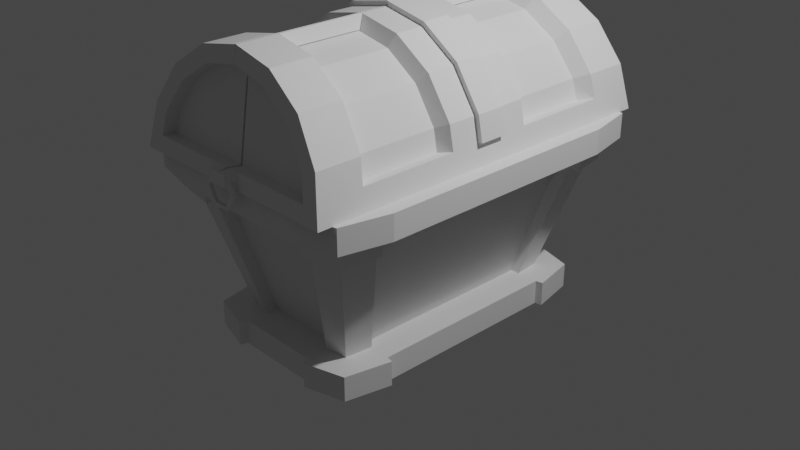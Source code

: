 # Source: untitled.blend  (saved by Blender 3.3.6; exported with 4.5.12 LTS)
import bpy
from mathutils import Matrix  # noqa: F401  (used for matrix-valued properties, if any)

bpy.ops.wm.read_factory_settings(use_empty=True)
scene = bpy.context.scene
scene.name = 'Scene'

# ---- collections
col_collection = bpy.data.collections.new('Collection'); scene.collection.children.link(col_collection)

# ---- materials (node trees are filled in below, after node groups)
mat_material = bpy.data.materials.new('Material')
mat_material.alpha_threshold = 0.0
mat_material.use_transparent_shadow = False
mat_material.roughness = 0.5
mat_material.line_color = (0.0, 0.0, 0.0, 1.0)

# ---- material node trees
mat_material.use_nodes = True; mat_material.node_tree.nodes.clear()
_N = mat_material.node_tree.nodes; _L = mat_material.node_tree.links
n0 = _N.new('ShaderNodeOutputMaterial'); n0.name = 'Material Output'; n0.location = (300, 300)
n1 = _N.new('ShaderNodeBsdfPrincipled'); n1.name = 'Principled BSDF'; n1.location = (10, 300)
n1.distribution = 'GGX'
n1.subsurface_method = 'RANDOM_WALK_SKIN'
n1.inputs[3].default_value = 1.45
n1.inputs[27].default_value = (0.0, 0.0, 0.0, 1.0)
n1.inputs[28].default_value = 1.0
_L.new(n1.outputs[0], n0.inputs[0])
n0.is_active_output = True

# ---- world
world_world = bpy.data.worlds.new('World'); scene.world = world_world
world_world.use_nodes = True; world_world.node_tree.nodes.clear()
_N = world_world.node_tree.nodes; _L = world_world.node_tree.links
n0 = _N.new('ShaderNodeOutputWorld'); n0.name = 'World Output'; n0.location = (300, 300)
n1 = _N.new('ShaderNodeBackground'); n1.name = 'Background'; n1.location = (10, 300)
n1.inputs[0].default_value = (0.05088, 0.05088, 0.05088, 1.0)
_L.new(n1.outputs[0], n0.inputs[0])
n0.is_active_output = True
world_world.color = (0.05088, 0.05088, 0.05088)
world_world.use_sun_shadow = False
world_world.sun_shadow_jitter_overblur = 0.0

# ---- cameras
cam_camera = bpy.data.cameras.new('Camera')
cam_camera.clip_end = 100.0
cam_camera.ortho_scale = 7.314

# ---- lights
light_light = bpy.data.lights.new('Light', 'POINT')
light_light.transmission_factor = 0.0
light_light.energy = 1000.0
light_light.shadow_soft_size = 0.1
light_light.shadow_maximum_resolution = 0.006
light_light.use_absolute_resolution = True

# ---- meshes
me_cube = bpy.data.meshes.new('Cube')
me_cube.from_pydata([(-1.0, -8.488e-05, 0.736), (-1.0, -8.5e-05, 1.0), (0.0, 1.607, 0.736), (0.0, 1.607, 1.0), (-0.6267, -6.582e-05, -0.736), (0.0, 1.248, -0.736), (0.0, 1.248, -1.0), (0.0, 1.043, -1.0), (-0.9628, 1.055, -1.0), (-0.8689, 1.498, -1.0), (-0.8689, 1.498, -0.736), (-0.9628, 1.055, -0.736), (0.0, 1.609, -0.736), (0.0, 1.609, -1.0), (-0.4794, 1.608, -1.0), (-0.4794, 1.608, -0.736), (-0.7279, -6.582e-05, -1.0), (0.0, 1.373, -1.0), (0.0, 1.373, -0.736), (-1.114, 1.721, 1.0), (-0.736, 1.769, 1.0), (-1.114, 1.721, 0.736), (-0.6983, 1.337, -0.736), (-0.7279, 1.043, -1.0), (-0.736, 1.769, 0.736), (0.0, 1.769, 0.736), (0.0, 1.769, 1.0), (-0.4613, 1.373, -0.736), (-1.161, -8.5e-05, 1.0), (-1.161, 1.343, 1.0), (-1.161, -8.488e-05, 0.736), (-1.161, 1.343, 0.736), (-0.6983, 1.337, -1.0), (-0.4613, 1.373, -1.0), (-0.7279, 1.043, -0.736), (-0.7279, -6.582e-05, -0.736), (-0.736, 1.607, 0.736), (-1.0, 1.343, 0.736), (-1.0, 1.607, 0.736), (-1.0, 1.607, 1.0), (-1.0, 1.343, 1.0), (-0.736, 1.607, 1.0), (-0.6267, 1.043, -0.736), (-0.4613, 1.248, -0.736), (-0.4613, 1.043, -1.0), (-0.6267, 1.248, -0.736), (-0.6267, 1.248, -1.0), (-0.4613, 1.248, -1.0), (-0.6267, 1.043, -1.0), (-0.6267, -6.582e-05, -1.0), (-0.6267, 1.248, -1.0), (-0.6267, 1.248, -0.736), (-0.6267, 1.043, -0.736), (-0.6267, 1.043, -1.0), (-1.0, 1.343, 1.0), (-1.0, 1.343, 0.736), (-1.0, 1.607, 1.0), (-1.0, 1.607, 0.736), (-0.736, 1.607, 0.736), (-0.736, 1.607, 1.0), (0.0, 1.248, -0.736), (-0.4613, 1.248, -0.736), (0.0, 1.248, -1.0), (-0.4613, 1.248, -1.0), (0.0, 1.343, 1.0), (0.0, 1.607, 1.0), (0.0, 1.607, 0.736), (-0.4613, -6.591e-05, -1.0), (-0.6267, -6.582e-05, -1.0), (-0.6267, -6.582e-05, -0.736), (-0.4613, 1.373, -0.736), (-0.6983, 1.337, -0.736), (-0.7279, 1.043, -0.736), (-0.736, -8.476e-05, 1.0), (-1.0, -8.5e-05, 1.0), (-1.0, -8.488e-05, 0.736), (-1.161, 1.343, 0.736), (-1.114, 1.721, 0.736), (-0.736, 1.769, 0.736), (0.0, -8.488e-05, 1.0), (0.0, -6.591e-05, -1.0), (-0.9631, -6.582e-05, -1.0), (-0.9631, -6.582e-05, -0.736), (-1.039, 1.071, -1.0), (-1.039, 1.071, -0.736), (-0.5005, 1.683, -1.0), (-0.9357, 1.561, -1.0), (-0.9357, 1.561, -0.736), (-0.5005, 1.683, -0.736), (-1.056, 1.668, 0.5314), (-0.6979, 1.714, 0.5314), (-0.6979, 1.557, 0.5314), (-0.9481, 1.301, 0.5314), (0.0, 1.557, 0.5314), (-1.101, 1.301, 0.5314), (-0.9481, -8.223e-05, 0.5314), (-1.056, 1.668, 0.5314), (-1.114, 1.721, 0.736), (-1.101, 1.301, 0.5314), (-1.161, 1.343, 0.736), (-0.736, 1.769, 0.736), (-0.6979, 1.714, 0.5314), (-1.161, 1.343, 1.0), (-1.114, 1.721, 1.0), (0.0, 1.769, 1.0), (-0.736, 1.769, 1.0), (-1.161, 1.343, 0.736), (-1.114, 1.721, 0.736), (0.0, 1.769, 0.736), (-0.736, 1.769, 0.736), (-1.161, -8.5e-05, 1.0), (-1.161, -8.488e-05, 0.736), (-1.056, 1.668, 0.5314), (-1.114, 1.721, 0.736), (-1.101, 1.301, 0.5314), (-1.161, 1.343, 0.736), (-0.736, 1.769, 0.736), (-0.6979, 1.714, 0.5314), (-1.116, 1.728, 0.4989), (-1.174, 1.781, 0.7034), (-1.187, 1.312, 0.5042), (-1.247, 1.354, 0.7088), (-0.747, 1.855, 0.7106), (-0.7088, 1.8, 0.506), (-1.381, 1.357, 1.0), (-1.27, 1.877, 1.0), (0.0, 1.989, 1.0), (-0.7497, 1.989, 1.0), (-1.381, 1.357, 0.736), (-1.27, 1.877, 0.736), (0.0, 1.989, 0.736), (-0.7497, 1.989, 0.736), (-1.382, -8.5e-05, 1.0), (-1.382, -8.488e-05, 0.736), (0.0, 1.343, 1.0), (-1.0, 1.607, 1.0), (-0.736, 1.607, 1.0), (-1.0, 1.343, 1.0), (-0.736, -8.476e-05, 1.0), (0.0, 1.607, 1.0), (-1.0, -8.5e-05, 1.0), (0.0, -8.488e-05, 1.0), (0.0, 1.343, 1.0), (-1.0, 1.607, 1.0), (-0.736, 1.607, 1.0), (-1.0, 1.343, 1.0), (-0.736, -8.476e-05, 1.0), (0.0, 1.607, 1.0), (-1.0, -8.5e-05, 1.0), (0.0, -8.488e-05, 1.0), (0.0, 1.343, 1.0), (-1.0, 1.607, 1.0), (-0.736, 1.607, 1.0), (-1.0, 1.343, 1.0), (-0.736, -8.476e-05, 1.0), (0.0, 1.607, 1.0), (-1.0, -8.5e-05, 1.0), (0.0, -8.488e-05, 1.0), (0.0, 1.343, 1.0), (-1.0, 1.607, 1.0), (-0.736, 1.607, 1.0), (-1.0, 1.343, 1.0), (-0.736, -8.476e-05, 1.0), (0.0, 1.607, 1.0), (-1.0, -8.5e-05, 1.0), (0.0, -8.488e-05, 1.0), (0.0, 1.343, 1.0), (-1.0, 1.607, 1.0), (-0.736, 1.607, 1.0), (-1.0, 1.343, 1.0), (-0.736, -8.476e-05, 1.0), (0.0, 1.607, 1.0), (-1.0, -8.5e-05, 1.0), (0.0, -8.488e-05, 1.0), (-0.5654, 1.032, 0.2803), (0.0, 1.032, 0.2803), (-0.8772, 1.483, 0.2803), (-0.5654, 1.483, 0.2803), (-0.8772, 1.032, 0.2803), (-0.5654, -6.51e-05, 0.2803), (0.0, 1.483, 0.2803), (-0.8772, -6.529e-05, 0.2803), (0.0, -6.52e-05, 0.2803)], [], [(35, 34, 11, 82), (95, 75, 37, 92), (91, 36, 66, 93), (68, 69, 4, 49), (36, 38, 57, 58), (38, 36, 78, 77), (9, 8, 83, 86), (33, 32, 9, 14), (34, 22, 10, 11), (8, 81, 82, 11), (45, 42, 72, 71), (49, 4, 35, 16), (92, 37, 76, 94), (60, 62, 17, 18), (52, 51, 22, 34), (31, 30, 111, 106), (22, 27, 15, 10), (23, 16, 81, 8), (40, 39, 56, 54), (75, 74, 1, 0), (73, 79, 141, 138), (45, 43, 61, 51), (43, 5, 60, 61), (44, 48, 46, 47), (41, 65, 3, 59), (63, 50, 32, 33), (0, 1, 28, 30), (43, 45, 71, 70), (56, 59, 20, 19), (4, 52, 34, 35), (50, 53, 23, 32), (51, 61, 27, 22), (7, 44, 47, 6), (5, 6, 62, 60), (15, 14, 85, 88), (11, 10, 87, 84), (65, 66, 2, 3), (47, 46, 50, 63), (25, 24, 109, 108), (53, 49, 16, 23), (57, 55, 31, 21), (37, 38, 77, 76), (66, 36, 58, 2), (74, 40, 54, 1), (1, 54, 29, 28), (59, 3, 26, 20), (18, 17, 13, 12), (96, 98, 114, 112), (65, 41, 136, 139), (46, 48, 53, 50), (16, 35, 82, 81), (88, 85, 86, 87), (13, 14, 15, 12), (54, 56, 19, 29), (84, 87, 86, 83), (38, 37, 55, 57), (41, 39, 135, 136), (39, 41, 59, 56), (37, 75, 0, 55), (91, 43, 70, 90), (55, 0, 30, 31), (3, 2, 25, 26), (62, 63, 33, 17), (58, 57, 21, 24), (89, 71, 72, 94), (42, 45, 51, 52), (44, 7, 80, 67), (32, 23, 8, 9), (90, 70, 71, 89), (24, 21, 107, 109), (69, 42, 52, 4), (2, 58, 24, 25), (27, 18, 12, 15), (17, 33, 14, 13), (6, 47, 63, 62), (44, 67, 68, 48), (14, 9, 86, 85), (40, 74, 140, 137), (48, 68, 49, 53), (61, 60, 18, 27), (10, 15, 88, 87), (8, 11, 84, 83), (78, 90, 101, 100), (90, 89, 96, 101), (36, 91, 90, 78), (42, 92, 94, 72), (43, 91, 93, 5), (69, 95, 92, 42), (101, 96, 112, 117), (100, 101, 117, 116), (77, 78, 100, 97), (89, 94, 98, 96), (76, 77, 97, 99), (94, 76, 99, 98), (103, 105, 127, 125), (108, 109, 131, 130), (102, 103, 125, 124), (110, 102, 124, 132), (117, 112, 118, 123), (113, 116, 122, 119), (20, 26, 104, 105), (21, 31, 106, 107), (28, 29, 102, 110), (30, 28, 110, 111), (98, 99, 115, 114), (26, 25, 108, 104), (19, 20, 105, 103), (29, 19, 103, 102), (97, 100, 116, 113), (99, 97, 113, 115), (122, 123, 118, 119), (119, 118, 120, 121), (115, 113, 119, 121), (114, 115, 121, 120), (112, 114, 120, 118), (116, 117, 123, 122), (131, 129, 125, 127), (132, 124, 128, 133), (128, 124, 125, 129), (127, 126, 130, 131), (105, 104, 126, 127), (111, 110, 132, 133), (107, 106, 128, 129), (106, 111, 133, 128), (109, 107, 129, 131), (104, 108, 130, 126), (141, 134, 142, 149), (138, 141, 149, 146), (135, 137, 145, 143), (139, 136, 144, 147), (79, 64, 134, 141), (64, 65, 139, 134), (39, 40, 137, 135), (74, 73, 138, 140), (147, 144, 152, 155), (145, 148, 156, 153), (148, 146, 154, 156), (144, 143, 151, 152), (134, 139, 147, 142), (136, 135, 143, 144), (140, 138, 146, 148), (137, 140, 148, 145), (153, 156, 164, 161), (156, 154, 162, 164), (152, 151, 159, 160), (150, 155, 163, 158), (143, 145, 153, 151), (146, 149, 157, 154), (149, 142, 150, 157), (142, 147, 155, 150), (158, 163, 171, 166), (165, 158, 166, 173), (162, 165, 173, 170), (159, 161, 169, 167), (155, 152, 160, 163), (151, 153, 161, 159), (154, 157, 165, 162), (157, 150, 158, 165), (168, 167, 176, 177), (160, 159, 167, 168), (164, 162, 170, 172), (161, 164, 172, 169), (163, 160, 168, 171), (174, 177, 176, 178), (179, 174, 178, 181), (174, 175, 180, 177), (175, 174, 179, 182), (169, 172, 181, 178), (171, 168, 177, 180), (167, 169, 178, 176)])
_uv = me_cube.uv_layers.new(name='UVMap')
_uv.uv.foreach_set('vector', [0.408, 0.125, 0.408, 0.2295, 0.408, 0.2295, 0.408, 0.125, 0.5664, 0.125, 0.592, 0.125, 0.592, 0.2295, 0.5664, 0.2295, 0.5664, 0.283, 0.592, 0.283, 0.592, 0.375, 0.5664, 0.375, 0.0, 0.0, 0.0, 0.0, 0.0, 0.0, 0.0, 0.0, 0.592, 0.283, 0.592, 0.25, 0.592, 0.25, 0.592, 0.283, 0.592, 0.25, 0.592, 0.283, 0.592, 0.283, 0.592, 0.25, 0.125, 0.5, 0.125, 0.5205, 0.125, 0.5205, 0.125, 0.5, 0.158, 0.5, 0.125, 0.5, 0.125, 0.5, 0.158, 0.5, 0.408, 0.2295, 0.408, 0.25, 0.408, 0.25, 0.408, 0.2295, 0.375, 0.2295, 0.375, 0.125, 0.408, 0.125, 0.408, 0.2295, 0.408, 0.25, 0.408, 0.2295, 0.408, 0.2295, 0.408, 0.25, 0.0, 0.0, 0.0, 0.0, 0.0, 0.0, 0.0, 0.0, 0.5664, 0.2295, 0.592, 0.2295, 0.592, 0.2295, 0.5664, 0.2295, 0.0, 0.0, 0.0, 0.0, 0.0, 0.0, 0.0, 0.0, 0.408, 0.2295, 0.408, 0.25, 0.408, 0.25, 0.408, 0.2295, 0.592, 0.2295, 0.592, 0.125, 0.592, 0.125, 0.592, 0.2295, 0.408, 0.25, 0.408, 0.283, 0.408, 0.283, 0.408, 0.25, 0.125, 0.5205, 0.125, 0.625, 0.125, 0.625, 0.125, 0.5205, 0.875, 0.5205, 0.875, 0.5, 0.875, 0.5, 0.875, 0.5205, 0.0, 0.0, 0.0, 0.0, 0.0, 0.0, 0.0, 0.0, 0.0, 0.0, 0.0, 0.0, 0.0, 0.0, 0.0, 0.0, 0.408, 0.25, 0.408, 0.283, 0.408, 0.283, 0.408, 0.25, 0.408, 0.283, 0.408, 0.375, 0.408, 0.375, 0.408, 0.283, 0.158, 0.5205, 0.125, 0.5205, 0.125, 0.5, 0.158, 0.5, 0.842, 0.5, 0.75, 0.5, 0.75, 0.5, 0.842, 0.5, 0.158, 0.5, 0.125, 0.5, 0.125, 0.5, 0.158, 0.5, 0.0, 0.0, 0.0, 0.0, 0.0, 0.0, 0.0, 0.0, 0.408, 0.283, 0.408, 0.25, 0.408, 0.25, 0.408, 0.283, 0.875, 0.5, 0.842, 0.5, 0.842, 0.5, 0.875, 0.5, 0.408, 0.125, 0.408, 0.2295, 0.408, 0.2295, 0.408, 0.125, 0.125, 0.5, 0.125, 0.5205, 0.125, 0.5205, 0.125, 0.5, 0.408, 0.25, 0.408, 0.283, 0.408, 0.283, 0.408, 0.25, 0.25, 0.5205, 0.158, 0.5205, 0.158, 0.5, 0.25, 0.5, 0.0, 0.0, 0.0, 0.0, 0.0, 0.0, 0.0, 0.0, 0.408, 0.283, 0.375, 0.283, 0.375, 0.283, 0.408, 0.283, 0.408, 0.2295, 0.408, 0.25, 0.408, 0.25, 0.408, 0.2295, 0.0, 0.0, 0.0, 0.0, 0.0, 0.0, 0.0, 0.0, 0.158, 0.5, 0.125, 0.5, 0.125, 0.5, 0.158, 0.5, 0.592, 0.375, 0.592, 0.283, 0.592, 0.283, 0.592, 0.375, 0.125, 0.5205, 0.125, 0.625, 0.125, 0.625, 0.125, 0.5205, 0.592, 0.25, 0.592, 0.2295, 0.592, 0.2295, 0.592, 0.25, 0.592, 0.2295, 0.592, 0.25, 0.592, 0.25, 0.592, 0.2295, 0.592, 0.375, 0.592, 0.283, 0.592, 0.283, 0.592, 0.375, 0.875, 0.625, 0.875, 0.5205, 0.875, 0.5205, 0.875, 0.625, 0.875, 0.625, 0.875, 0.5205, 0.875, 0.5205, 0.875, 0.625, 0.842, 0.5, 0.75, 0.5, 0.75, 0.5, 0.842, 0.5, 0.0, 0.0, 0.0, 0.0, 0.0, 0.0, 0.0, 0.0, 0.5664, 0.25, 0.5664, 0.2295, 0.5664, 0.2295, 0.5664, 0.25, 0.75, 0.5, 0.842, 0.5, 0.842, 0.5, 0.75, 0.5, 0.125, 0.5, 0.125, 0.5205, 0.125, 0.5205, 0.125, 0.5, 0.0, 0.0, 0.0, 0.0, 0.0, 0.0, 0.0, 0.0, 0.408, 0.283, 0.375, 0.283, 0.375, 0.25, 0.408, 0.25, 0.375, 0.375, 0.375, 0.283, 0.408, 0.283, 0.408, 0.375, 0.875, 0.5205, 0.875, 0.5, 0.875, 0.5, 0.875, 0.5205, 0.408, 0.2295, 0.408, 0.25, 0.375, 0.25, 0.375, 0.2295, 0.592, 0.25, 0.592, 0.2295, 0.592, 0.2295, 0.592, 0.25, 0.842, 0.5, 0.875, 0.5, 0.875, 0.5, 0.842, 0.5, 0.875, 0.5, 0.842, 0.5, 0.842, 0.5, 0.875, 0.5, 0.592, 0.2295, 0.592, 0.125, 0.592, 0.125, 0.592, 0.2295, 0.5664, 0.283, 0.408, 0.283, 0.408, 0.283, 0.5664, 0.283, 0.592, 0.2295, 0.592, 0.125, 0.592, 0.125, 0.592, 0.2295, 0.0, 0.0, 0.0, 0.0, 0.0, 0.0, 0.0, 0.0, 0.25, 0.5, 0.158, 0.5, 0.158, 0.5, 0.25, 0.5, 0.592, 0.283, 0.592, 0.25, 0.592, 0.25, 0.592, 0.283, 0.5664, 0.25, 0.408, 0.25, 0.408, 0.2295, 0.5664, 0.2295, 0.408, 0.2295, 0.408, 0.25, 0.408, 0.25, 0.408, 0.2295, 0.158, 0.5205, 0.25, 0.5205, 0.25, 0.625, 0.158, 0.625, 0.125, 0.5, 0.125, 0.5205, 0.125, 0.5205, 0.125, 0.5, 0.5664, 0.283, 0.408, 0.283, 0.408, 0.25, 0.5664, 0.25, 0.592, 0.283, 0.592, 0.25, 0.592, 0.25, 0.592, 0.283, 0.408, 0.125, 0.408, 0.2295, 0.408, 0.2295, 0.408, 0.125, 0.592, 0.375, 0.592, 0.283, 0.592, 0.283, 0.592, 0.375, 0.408, 0.283, 0.408, 0.375, 0.408, 0.375, 0.408, 0.283, 0.25, 0.5, 0.158, 0.5, 0.158, 0.5, 0.25, 0.5, 0.25, 0.5, 0.158, 0.5, 0.158, 0.5, 0.25, 0.5, 0.158, 0.5205, 0.158, 0.625, 0.125, 0.625, 0.125, 0.5205, 0.158, 0.5, 0.125, 0.5, 0.125, 0.5, 0.158, 0.5, 0.875, 0.5205, 0.875, 0.625, 0.875, 0.625, 0.875, 0.5205, 0.125, 0.5205, 0.125, 0.625, 0.125, 0.625, 0.125, 0.5205, 0.408, 0.283, 0.408, 0.375, 0.408, 0.375, 0.408, 0.283, 0.408, 0.25, 0.408, 0.283, 0.408, 0.283, 0.408, 0.25, 0.375, 0.2295, 0.408, 0.2295, 0.408, 0.2295, 0.375, 0.2295, 0.592, 0.283, 0.5664, 0.283, 0.5664, 0.283, 0.592, 0.283, 0.5664, 0.283, 0.5664, 0.25, 0.5664, 0.25, 0.5664, 0.283, 0.592, 0.283, 0.5664, 0.283, 0.5664, 0.283, 0.592, 0.283, 0.408, 0.2295, 0.5664, 0.2295, 0.5664, 0.2295, 0.408, 0.2295, 0.408, 0.283, 0.5664, 0.283, 0.5664, 0.375, 0.408, 0.375, 0.408, 0.125, 0.5664, 0.125, 0.5664, 0.2295, 0.408, 0.2295, 0.5664, 0.283, 0.5664, 0.25, 0.5664, 0.25, 0.5664, 0.283, 0.592, 0.283, 0.5664, 0.283, 0.5664, 0.283, 0.592, 0.283, 0.592, 0.25, 0.592, 0.283, 0.592, 0.283, 0.592, 0.25, 0.5664, 0.25, 0.5664, 0.2295, 0.5664, 0.2295, 0.5664, 0.25, 0.592, 0.2295, 0.592, 0.25, 0.592, 0.25, 0.592, 0.2295, 0.5664, 0.2295, 0.592, 0.2295, 0.592, 0.2295, 0.5664, 0.2295, 0.875, 0.5, 0.842, 0.5, 0.842, 0.5, 0.875, 0.5, 0.592, 0.375, 0.592, 0.283, 0.592, 0.283, 0.592, 0.375, 0.875, 0.5205, 0.875, 0.5, 0.875, 0.5, 0.875, 0.5205, 0.875, 0.625, 0.875, 0.5205, 0.875, 0.5205, 0.875, 0.625, 0.5664, 0.283, 0.5664, 0.25, 0.5664, 0.25, 0.5664, 0.283, 0.592, 0.25, 0.592, 0.283, 0.592, 0.283, 0.592, 0.25, 0.842, 0.5, 0.75, 0.5, 0.75, 0.5, 0.842, 0.5, 0.592, 0.25, 0.592, 0.2295, 0.592, 0.2295, 0.592, 0.25, 0.875, 0.625, 0.875, 0.5205, 0.875, 0.5205, 0.875, 0.625, 0.0, 0.0, 0.0, 0.0, 0.0, 0.0, 0.0, 0.0, 0.5664, 0.2295, 0.592, 0.2295, 0.592, 0.2295, 0.5664, 0.2295, 0.0, 0.0, 0.0, 0.0, 0.0, 0.0, 0.0, 0.0, 0.875, 0.5, 0.842, 0.5, 0.842, 0.5, 0.875, 0.5, 0.875, 0.5205, 0.875, 0.5, 0.875, 0.5, 0.875, 0.5205, 0.592, 0.25, 0.592, 0.283, 0.592, 0.283, 0.592, 0.25, 0.592, 0.2295, 0.592, 0.25, 0.592, 0.25, 0.592, 0.2295, 0.592, 0.283, 0.5664, 0.283, 0.5664, 0.25, 0.592, 0.25, 0.592, 0.25, 0.5664, 0.25, 0.5664, 0.2295, 0.592, 0.2295, 0.592, 0.2295, 0.592, 0.25, 0.592, 0.25, 0.592, 0.2295, 0.5664, 0.2295, 0.592, 0.2295, 0.592, 0.2295, 0.5664, 0.2295, 0.5664, 0.25, 0.5664, 0.2295, 0.5664, 0.2295, 0.5664, 0.25, 0.592, 0.283, 0.5664, 0.283, 0.5664, 0.283, 0.592, 0.283, 0.592, 0.283, 0.592, 0.25, 0.625, 0.25, 0.625, 0.283, 0.625, 0.125, 0.625, 0.2295, 0.592, 0.2295, 0.592, 0.125, 0.592, 0.2295, 0.625, 0.2295, 0.625, 0.25, 0.592, 0.25, 0.625, 0.283, 0.625, 0.375, 0.592, 0.375, 0.592, 0.283, 0.842, 0.5, 0.75, 0.5, 0.75, 0.5, 0.842, 0.5, 0.0, 0.0, 0.0, 0.0, 0.0, 0.0, 0.0, 0.0, 0.592, 0.25, 0.592, 0.2295, 0.592, 0.2295, 0.592, 0.25, 0.592, 0.2295, 0.592, 0.125, 0.592, 0.125, 0.592, 0.2295, 0.592, 0.283, 0.592, 0.25, 0.592, 0.25, 0.592, 0.283, 0.0, 0.0, 0.0, 0.0, 0.0, 0.0, 0.0, 0.0, 0.0, 0.0, 0.0, 0.0, 0.0, 0.0, 0.0, 0.0, 0.0, 0.0, 0.0, 0.0, 0.0, 0.0, 0.0, 0.0, 0.875, 0.5, 0.875, 0.5205, 0.875, 0.5205, 0.875, 0.5, 0.75, 0.5, 0.842, 0.5, 0.842, 0.5, 0.75, 0.5, 0.0, 0.0, 0.0, 0.0, 0.0, 0.0, 0.0, 0.0, 0.0, 0.0, 0.0, 0.0, 0.0, 0.0, 0.0, 0.0, 0.875, 0.5, 0.875, 0.5205, 0.875, 0.5205, 0.875, 0.5, 0.0, 0.0, 0.0, 0.0, 0.0, 0.0, 0.0, 0.0, 0.75, 0.5, 0.842, 0.5, 0.842, 0.5, 0.75, 0.5, 0.875, 0.5205, 0.875, 0.625, 0.875, 0.625, 0.875, 0.5205, 0.0, 0.0, 0.0, 0.0, 0.0, 0.0, 0.0, 0.0, 0.842, 0.5, 0.875, 0.5, 0.875, 0.5, 0.842, 0.5, 0.0, 0.0, 0.0, 0.0, 0.0, 0.0, 0.0, 0.0, 0.842, 0.5, 0.875, 0.5, 0.875, 0.5, 0.842, 0.5, 0.0, 0.0, 0.0, 0.0, 0.0, 0.0, 0.0, 0.0, 0.875, 0.5205, 0.875, 0.625, 0.875, 0.625, 0.875, 0.5205, 0.875, 0.5205, 0.875, 0.625, 0.875, 0.625, 0.875, 0.5205, 0.0, 0.0, 0.0, 0.0, 0.0, 0.0, 0.0, 0.0, 0.842, 0.5, 0.875, 0.5, 0.875, 0.5, 0.842, 0.5, 0.0, 0.0, 0.0, 0.0, 0.0, 0.0, 0.0, 0.0, 0.875, 0.5, 0.875, 0.5205, 0.875, 0.5205, 0.875, 0.5, 0.0, 0.0, 0.0, 0.0, 0.0, 0.0, 0.0, 0.0, 0.0, 0.0, 0.0, 0.0, 0.0, 0.0, 0.0, 0.0, 0.0, 0.0, 0.0, 0.0, 0.0, 0.0, 0.0, 0.0, 0.0, 0.0, 0.0, 0.0, 0.0, 0.0, 0.0, 0.0, 0.0, 0.0, 0.0, 0.0, 0.0, 0.0, 0.0, 0.0, 0.0, 0.0, 0.0, 0.0, 0.0, 0.0, 0.0, 0.0, 0.875, 0.5, 0.875, 0.5205, 0.875, 0.5205, 0.875, 0.5, 0.75, 0.5, 0.842, 0.5, 0.842, 0.5, 0.75, 0.5, 0.875, 0.5, 0.875, 0.5205, 0.875, 0.5205, 0.875, 0.5, 0.0, 0.0, 0.0, 0.0, 0.0, 0.0, 0.0, 0.0, 0.0, 0.0, 0.0, 0.0, 0.0, 0.0, 0.0, 0.0, 0.842, 0.5, 0.875, 0.5, 0.875, 0.5, 0.842, 0.5, 0.842, 0.5, 0.875, 0.5, 0.875, 0.5, 0.842, 0.5, 0.0, 0.0, 0.0, 0.0, 0.0, 0.0, 0.0, 0.0, 0.875, 0.5205, 0.875, 0.625, 0.875, 0.625, 0.875, 0.5205, 0.75, 0.5, 0.842, 0.5, 0.842, 0.5, 0.75, 0.5, 0.842, 0.5205, 0.842, 0.5, 0.875, 0.5, 0.875, 0.5205, 0.842, 0.625, 0.842, 0.5205, 0.875, 0.5205, 0.875, 0.625, 0.842, 0.5205, 0.75, 0.5205, 0.75, 0.5, 0.842, 0.5, 0.75, 0.5205, 0.842, 0.5205, 0.842, 0.625, 0.75, 0.625, 0.875, 0.5205, 0.875, 0.625, 0.875, 0.625, 0.875, 0.5205, 0.75, 0.5, 0.842, 0.5, 0.842, 0.5, 0.75, 0.5, 0.875, 0.5, 0.875, 0.5205, 0.875, 0.5205, 0.875, 0.5])
me_cube.materials.append(mat_material)
me_cube.use_mirror_vertex_groups = False
me_cube.update()
me_circle_001 = bpy.data.meshes.new('Circle.001')
me_circle_001.from_pydata([(-0.01184, 2.222, 1.845), (1.227, 0.9983, 2.038), (1.132, 1.466, 1.964), (0.8638, 1.863, 1.902), (0.4621, 2.128, 1.86), (-0.01184, 2.052, 1.872), (1.022, 1.164, 2.012), (0.974, 1.402, 1.975), (0.7427, 1.744, 1.921), (0.3965, 1.972, 1.885), (-0.01184, 2.052, 1.872), (1.022, 1.164, 2.012), (0.974, 1.402, 1.975), (0.7427, 1.744, 1.921), (0.3965, 1.972, 1.885), (-0.01184, 2.03, 1.73), (1.022, 1.142, 1.87), (0.974, 1.379, 1.833), (0.7427, 1.721, 1.779), (0.3965, 1.95, 1.743), (-0.01184, 2.222, 1.845), (1.227, 0.9983, 2.038), (1.132, 1.466, 1.964), (0.8638, 1.863, 1.902), (0.4621, 2.128, 1.86), (-0.01184, 2.222, 0.0), (-0.01184, 1.142, 1.87), (-0.01184, 2.03, 1.73), (1.227, 0.9983, 0.0), (0.4818, 2.177, 0.0), (0.9004, 1.9, 0.0), (1.18, 1.487, 0.0), (-0.01184, 1.164, 2.012), (-0.01184, 0.9983, 2.038), (-0.01184, 1.164, 2.012), (-0.01184, 1.142, 1.87), (0.4621, 2.128, 1.408), (0.8638, 1.863, 1.44), (1.132, 1.466, 1.487), (1.227, 0.9983, 1.543), (-0.01184, 2.222, 1.397), (0.8638, 1.863, 0.4648), (1.227, 0.9983, 0.4648), (-0.01184, 2.222, 0.4648), (0.4621, 2.128, 0.4648), (1.132, 1.466, 0.4648), (0.9991, 1.277, 1.994), (1.182, 1.22, 2.003), (0.9991, 1.277, 1.994), (0.9991, 1.254, 1.852), (1.182, 1.22, 2.003), (1.182, 1.22, 0.0), (1.182, 1.22, 1.517), (1.182, 1.22, 0.4648), (0.4079, 1.996, 0.5227), (0.4073, 1.997, 1.311), (1.001, 1.411, 0.5275), (1.0, 1.413, 1.382), (0.7626, 1.763, 1.339), (-0.03935, 2.082, 1.301), (1.042, 1.192, 1.408), (0.7634, 1.762, 0.5246), (-0.03935, 2.082, 0.522), (1.042, 1.192, 0.5293), (0.8638, 1.863, 0.1515), (1.227, 0.9983, 0.1515), (-0.01184, 2.222, 0.1515), (0.4621, 2.128, 0.1515), (1.132, 1.466, 0.1515), (1.182, 1.22, 0.1515), (0.1178, 1.164, 2.012), (0.1178, 1.164, 2.012), (0.1434, 0.9983, 2.038), (-0.01184, 2.222, 0.0), (0.8638, 1.863, 0.1515), (-0.01184, 2.222, 0.1515), (1.182, 1.22, 0.0), (1.182, 1.22, 0.1515), (0.4621, 2.128, 0.1515), (1.132, 1.466, 0.1515), (-0.001819, 2.273, 0.0), (0.9004, 1.9, 0.1515), (-0.001819, 2.273, 0.1515), (1.233, 1.23, 0.0), (1.233, 1.23, 0.1515), (0.4818, 2.177, 0.1515), (1.18, 1.487, 0.1515), (0.1178, 1.142, 1.87), (0.0, 1.154, 2.123), (0.0, 1.042, 2.141), (0.09869, 1.154, 2.123), (0.1161, 1.042, 2.141), (2.22e-16, 7.55e-08, -1.0), (-0.866, 3.775e-08, -0.5), (-0.866, -3.775e-08, 0.5), (-2.22e-16, -7.55e-08, 1.0), (0.866, -3.775e-08, 0.5), (0.866, 3.775e-08, -0.5), (2.22e-16, 7.55e-08, -1.0), (-0.1951, 7.405e-08, -0.9808), (-0.3827, 6.975e-08, -0.9239), (-0.5556, 6.277e-08, -0.8315), (-0.7071, 5.339e-08, -0.7071), (-0.8315, 4.194e-08, -0.5556), (-0.9239, 2.889e-08, -0.3827), (-0.9808, 1.473e-08, -0.1951), (-1.0, -2.22e-16, -2.22e-16), (-0.9808, -1.473e-08, 0.1951), (-0.9239, -2.889e-08, 0.3827), (-0.8315, -4.194e-08, 0.5556), (-0.7071, -5.339e-08, 0.7071), (-0.5556, -6.277e-08, 0.8315), (-0.3827, -6.975e-08, 0.9239), (-0.1951, -7.405e-08, 0.9808), (-2.22e-16, -7.55e-08, 1.0), (0.1951, -7.405e-08, 0.9808), (0.3827, -6.975e-08, 0.9239), (0.5556, -6.277e-08, 0.8315), (0.7071, -5.339e-08, 0.7071), (0.8315, -4.194e-08, 0.5556), (0.9239, -2.889e-08, 0.3827), (0.9808, -1.473e-08, 0.1951), (1.0, 2.22e-16, 2.22e-16), (0.9808, 1.473e-08, -0.1951), (0.9239, 2.889e-08, -0.3827), (0.8315, 4.194e-08, -0.5556), (0.7071, 5.339e-08, -0.7071), (0.5556, 6.277e-08, -0.8315), (0.3827, 6.975e-08, -0.9239), (0.1951, 7.405e-08, -0.9808)], [(35, 26), (15, 27)], [(46, 7, 12, 48), (46, 6, 1, 47), (8, 7, 2, 3), (9, 8, 3, 4), (5, 9, 4, 0), (48, 12, 17, 49), (7, 8, 13, 12), (8, 9, 14, 13), (70, 6, 11, 71), (9, 5, 10, 14), (12, 13, 18, 17), (13, 14, 19, 18), (71, 11, 16, 87), (14, 10, 15, 19), (4, 3, 23, 24), (0, 4, 24, 20), (3, 2, 22, 23), (64, 68, 79, 74), (69, 65, 28, 51), (67, 64, 74, 78), (68, 69, 77, 79), (72, 70, 90, 91), (16, 49, 17, 18, 19, 15, 35, 87), (23, 22, 38, 37), (20, 24, 36, 40), (50, 21, 39, 52), (24, 23, 37, 36), (40, 36, 55, 59), (53, 45, 56, 63), (52, 39, 42, 53), (52, 53, 63, 60), (37, 38, 57, 58), (22, 50, 52, 38), (69, 51, 76, 77), (2, 47, 50, 22), (11, 48, 49, 16), (7, 46, 47, 2), (6, 46, 48, 11), (58, 57, 56, 61), (59, 55, 54, 62), (55, 58, 61, 54), (57, 60, 63, 56), (41, 44, 54, 61), (38, 52, 60, 57), (45, 41, 61, 56), (43, 40, 59, 62), (36, 37, 58, 55), (44, 43, 62, 54), (45, 53, 69, 68), (41, 45, 68, 64), (43, 44, 67, 66), (53, 42, 65, 69), (44, 41, 64, 67), (74, 79, 86, 81), (77, 76, 83, 84), (79, 77, 84, 86), (78, 74, 81, 85), (25, 66, 75, 73), (66, 67, 78, 75), (85, 81, 30, 29), (82, 85, 29, 80), (81, 86, 31, 30), (86, 84, 83, 31), (73, 75, 82, 80), (75, 78, 85, 82), (6, 70, 72, 1), (34, 71, 87, 35), (32, 70, 71, 34), (90, 88, 89, 91), (32, 33, 89, 88), (33, 72, 91, 89), (70, 32, 88, 90)])
_uv = me_circle_001.uv_layers.new(name='UVMap')
_uv.uv.foreach_set('vector', [0.0, 0.0, 0.0, 0.0, 0.0, 0.0, 0.0, 0.0, 0.0, 0.0, 0.0, 0.0, 0.0, 0.0, 0.0, 0.0, 0.0, 0.0, 0.0, 0.0, 0.0, 0.0, 0.0, 0.0, 0.0, 0.0, 0.0, 0.0, 0.0, 0.0, 0.0, 0.0, 0.0, 0.0, 0.0, 0.0, 0.0, 0.0, 0.0, 0.0, 0.0, 0.0, 0.0, 0.0, 0.0, 0.0, 0.0, 0.0, 0.0, 0.0, 0.0, 0.0, 0.0, 0.0, 0.0, 0.0, 0.0, 0.0, 0.0, 0.0, 0.0, 0.0, 0.0, 0.0, 0.0, 0.0, 0.0, 0.0, 0.0, 0.0, 0.0, 0.0, 0.0, 0.0, 0.0, 0.0, 0.0, 0.0, 0.0, 0.0, 0.0, 0.0, 0.0, 0.0, 0.0, 0.0, 0.0, 0.0, 0.0, 0.0, 0.0, 0.0, 0.0, 0.0, 0.0, 0.0, 0.0, 0.0, 0.0, 0.0, 0.0, 0.0, 0.0, 0.0, 0.0, 0.0, 0.0, 0.0, 0.0, 0.0, 0.0, 0.0, 0.0, 0.0, 0.0, 0.0, 0.0, 0.0, 0.0, 0.0, 0.0, 0.0, 0.0, 0.0, 0.0, 0.0, 0.0, 0.0, 0.0, 0.0, 0.0, 0.0, 0.0, 0.0, 0.0, 0.0, 0.0, 0.0, 0.0, 0.0, 0.0, 0.0, 0.0, 0.0, 0.0, 0.0, 0.0, 0.0, 0.0, 0.0, 0.0, 0.0, 0.0, 0.0, 0.0, 0.0, 0.0, 0.0, 0.0, 0.0, 0.0, 0.0, 0.0, 0.0, 0.0, 0.0, 0.0, 0.0, 0.0, 0.0, 0.0, 0.0, 0.0, 0.0, 0.0, 0.0, 0.0, 0.0, 0.0, 0.0, 0.0, 0.0, 0.0, 0.0, 0.0, 0.0, 0.0, 0.0, 0.0, 0.0, 0.0, 0.0, 0.0, 0.0, 0.0, 0.0, 0.0, 0.0, 0.0, 0.0, 0.0, 0.0, 0.0, 0.0, 0.0, 0.0, 0.0, 0.0, 0.0, 0.0, 0.0, 0.0, 0.0, 0.0, 0.0, 0.0, 0.0, 0.0, 0.0, 0.0, 0.0, 0.0, 0.0, 0.0, 0.0, 0.0, 0.0, 0.0, 0.0, 0.0, 0.0, 0.0, 0.0, 0.0, 0.0, 0.0, 0.0, 0.0, 0.0, 0.0, 0.0, 0.0, 0.0, 0.0, 0.0, 0.0, 0.0, 0.0, 0.0, 0.0, 0.0, 0.0, 0.0, 0.0, 0.0, 0.0, 0.0, 0.0, 0.0, 0.0, 0.0, 0.0, 0.0, 0.0, 0.0, 0.0, 0.0, 0.0, 0.0, 0.0, 0.0, 0.0, 0.0, 0.0, 0.0, 0.0, 0.0, 0.0, 0.0, 0.0, 0.0, 0.0, 0.0, 0.0, 0.0, 0.0, 0.0, 0.0, 0.0, 0.0, 0.0, 0.0, 0.0, 0.0, 0.0, 0.0, 0.0, 0.0, 0.0, 0.0, 0.0, 0.0, 0.0, 0.0, 0.0, 0.0, 0.0, 0.0, 0.0, 0.0, 0.0, 0.0, 0.0, 0.0, 0.0, 0.0, 0.0, 0.0, 0.0, 0.0, 0.0, 0.0, 0.0, 0.0, 0.0, 0.0, 0.0, 0.0, 0.0, 0.0, 0.0, 0.0, 0.0, 0.0, 0.0, 0.0, 0.0, 0.0, 0.0, 0.0, 0.0, 0.0, 0.0, 0.0, 0.0, 0.0, 0.0, 0.0, 0.0, 0.0, 0.0, 0.0, 0.0, 0.0, 0.0, 0.0, 0.0, 0.0, 0.0, 0.0, 0.0, 0.0, 0.0, 0.0, 0.0, 0.0, 0.0, 0.0, 0.0, 0.0, 0.0, 0.0, 0.0, 0.0, 0.0, 0.0, 0.0, 0.0, 0.0, 0.0, 0.0, 0.0, 0.0, 0.0, 0.0, 0.0, 0.0, 0.0, 0.0, 0.0, 0.0, 0.0, 0.0, 0.0, 0.0, 0.0, 0.0, 0.0, 0.0, 0.0, 0.0, 0.0, 0.0, 0.0, 0.0, 0.0, 0.0, 0.0, 0.0, 0.0, 0.0, 0.0, 0.0, 0.0, 0.0, 0.0, 0.0, 0.0, 0.0, 0.0, 0.0, 0.0, 0.0, 0.0, 0.0, 0.0, 0.0, 0.0, 0.0, 0.0, 0.0, 0.0, 0.0, 0.0, 0.0, 0.0, 0.0, 0.0, 0.0, 0.0, 0.0, 0.0, 0.0, 0.0, 0.0, 0.0, 0.0, 0.0, 0.0, 0.0, 0.0, 0.0, 0.0, 0.0, 0.0, 0.0, 0.0, 0.0, 0.0, 0.0, 0.0, 0.0, 0.0, 0.0, 0.0, 0.0, 0.0, 0.0, 0.0, 0.0, 0.0, 0.0, 0.0, 0.0, 0.0, 0.0, 0.0, 0.0, 0.0, 0.0, 0.0, 0.0, 0.0, 0.0, 0.0, 0.0, 0.0, 0.0, 0.0, 0.0, 0.0, 0.0, 0.0, 0.0, 0.0, 0.0, 0.0, 0.0, 0.0, 0.0, 0.0, 0.0, 0.0, 0.0, 0.0, 0.0, 0.0, 0.0, 0.0, 0.0, 0.0, 0.0, 0.0, 0.0, 0.0, 0.0, 0.0, 0.0, 0.0, 0.0, 0.0, 0.0, 0.0, 0.0, 0.0, 0.0, 0.0, 0.0, 0.0, 0.0, 0.0, 0.0, 0.0, 0.0, 0.0, 0.0, 0.0, 0.0, 0.0, 0.0, 0.0, 0.0, 0.0, 0.0, 0.0, 0.0, 0.0, 0.0, 0.0, 0.0, 0.0, 0.0, 0.0, 0.0, 0.0, 0.0, 0.0, 0.0, 0.0, 0.0, 0.0, 0.0, 0.0, 0.0, 0.0, 0.0, 0.0, 0.0, 0.0, 0.0, 0.0, 0.0, 0.0, 0.0, 0.0, 0.0, 0.0, 0.0, 0.0, 0.0, 0.0, 0.0, 0.0, 0.0])
me_circle_001.update()
me_circle_002 = bpy.data.meshes.new('Circle.002')
me_circle_002.from_pydata([(0.4914, 1.045, 2.077), (0.3235, 0.9481, 2.077), (0.3235, 0.7542, 2.077), (0.4914, 0.6573, 2.077), (0.6593, 0.7542, 2.077), (0.6593, 0.9481, 2.077), (0.4914, 1.045, 2.077), (0.3235, 0.9481, 2.077), (0.3235, 0.7542, 2.077), (0.4914, 0.6573, 2.077), (0.6593, 0.7542, 2.077), (0.6593, 0.9481, 2.077), (0.4914, 1.007, 2.077), (0.3564, 0.9291, 2.077), (0.3564, 0.7732, 2.077), (0.4914, 0.6953, 2.077), (0.6264, 0.7732, 2.077), (0.6264, 0.9291, 2.077), (0.4914, 1.045, 2.113), (0.3235, 0.9481, 2.113), (0.3235, 0.7542, 2.113), (0.4914, 0.6573, 2.113), (0.6593, 0.7542, 2.113), (0.6593, 0.9481, 2.113), (0.4914, 1.045, 2.113), (0.3235, 0.9481, 2.113), (0.3235, 0.7542, 2.113), (0.4914, 0.6573, 2.113), (0.6593, 0.7542, 2.113), (0.6593, 0.9481, 2.113), (0.4914, 1.007, 2.113), (0.3564, 0.9291, 2.113), (0.3564, 0.7732, 2.113), (0.4914, 0.6953, 2.113), (0.6264, 0.7732, 2.113), (0.6264, 0.9291, 2.113)], [], [(2, 8, 7, 1), (5, 11, 10, 4), (3, 9, 8, 2), (1, 7, 6, 0), (0, 6, 11, 5), (4, 10, 9, 3), (11, 17, 16, 10), (9, 15, 14, 8), (7, 13, 12, 6), (6, 12, 17, 11), (10, 16, 15, 9), (8, 14, 13, 7), (20, 19, 25, 26), (23, 22, 28, 29), (21, 20, 26, 27), (19, 18, 24, 25), (18, 23, 29, 24), (22, 21, 27, 28), (29, 28, 34, 35), (27, 26, 32, 33), (25, 24, 30, 31), (24, 29, 35, 30), (28, 27, 33, 34), (26, 25, 31, 32), (16, 17, 35, 34), (0, 5, 23, 18), (3, 2, 20, 21), (13, 14, 32, 31), (17, 12, 30, 35), (4, 3, 21, 22), (14, 15, 33, 32), (1, 0, 18, 19), (15, 16, 34, 33), (5, 4, 22, 23), (2, 1, 19, 20), (12, 13, 31, 30)])
_uv = me_circle_002.uv_layers.new(name='UVMap')
_uv.uv.foreach_set('vector', [0.0, 0.0, 0.0, 0.0, 0.0, 0.0, 0.0, 0.0, 0.0, 0.0, 0.0, 0.0, 0.0, 0.0, 0.0, 0.0, 0.0, 0.0, 0.0, 0.0, 0.0, 0.0, 0.0, 0.0, 0.0, 0.0, 0.0, 0.0, 0.0, 0.0, 0.0, 0.0, 0.0, 0.0, 0.0, 0.0, 0.0, 0.0, 0.0, 0.0, 0.0, 0.0, 0.0, 0.0, 0.0, 0.0, 0.0, 0.0, 0.0, 0.0, 0.0, 0.0, 0.0, 0.0, 0.0, 0.0, 0.0, 0.0, 0.0, 0.0, 0.0, 0.0, 0.0, 0.0, 0.0, 0.0, 0.0, 0.0, 0.0, 0.0, 0.0, 0.0, 0.0, 0.0, 0.0, 0.0, 0.0, 0.0, 0.0, 0.0, 0.0, 0.0, 0.0, 0.0, 0.0, 0.0, 0.0, 0.0, 0.0, 0.0, 0.0, 0.0, 0.0, 0.0, 0.0, 0.0, 0.0, 0.0, 0.0, 0.0, 0.0, 0.0, 0.0, 0.0, 0.0, 0.0, 0.0, 0.0, 0.0, 0.0, 0.0, 0.0, 0.0, 0.0, 0.0, 0.0, 0.0, 0.0, 0.0, 0.0, 0.0, 0.0, 0.0, 0.0, 0.0, 0.0, 0.0, 0.0, 0.0, 0.0, 0.0, 0.0, 0.0, 0.0, 0.0, 0.0, 0.0, 0.0, 0.0, 0.0, 0.0, 0.0, 0.0, 0.0, 0.0, 0.0, 0.0, 0.0, 0.0, 0.0, 0.0, 0.0, 0.0, 0.0, 0.0, 0.0, 0.0, 0.0, 0.0, 0.0, 0.0, 0.0, 0.0, 0.0, 0.0, 0.0, 0.0, 0.0, 0.0, 0.0, 0.0, 0.0, 0.0, 0.0, 0.0, 0.0, 0.0, 0.0, 0.0, 0.0, 0.0, 0.0, 0.0, 0.0, 0.0, 0.0, 0.0, 0.0, 0.0, 0.0, 0.0, 0.0, 0.0, 0.0, 0.0, 0.0, 0.0, 0.0, 0.0, 0.0, 0.0, 0.0, 0.0, 0.0, 0.0, 0.0, 0.0, 0.0, 0.0, 0.0, 0.0, 0.0, 0.0, 0.0, 0.0, 0.0, 0.0, 0.0, 0.0, 0.0, 0.0, 0.0, 0.0, 0.0, 0.0, 0.0, 0.0, 0.0, 0.0, 0.0, 0.0, 0.0, 0.0, 0.0, 0.0, 0.0, 0.0, 0.0, 0.0, 0.0, 0.0, 0.0, 0.0, 0.0, 0.0, 0.0, 0.0, 0.0, 0.0, 0.0, 0.0, 0.0, 0.0, 0.0, 0.0, 0.0, 0.0, 0.0, 0.0, 0.0, 0.0, 0.0, 0.0, 0.0, 0.0, 0.0, 0.0, 0.0, 0.0, 0.0, 0.0, 0.0, 0.0, 0.0, 0.0, 0.0, 0.0, 0.0, 0.0, 0.0, 0.0, 0.0, 0.0, 0.0, 0.0, 0.0, 0.0, 0.0])
me_circle_002.update()
me_plane = bpy.data.meshes.new('Plane')
me_plane.from_pydata([(0.0, -0.4026, 0.0), (0.2013, -0.3798, 0.0), (0.3173, -0.3534, 0.0), (0.375, -0.1686, 0.0), (0.4356, 0.06881, 0.0), (0.5468, 0.2849, 0.0), (0.3495, 0.3622, 0.0), (0.1517, 0.4703, 0.0), (0.09316, 0.5697, 0.0), (0.0, 0.5803, 0.0), (0.0, 0.3142, 0.0), (0.03293, 0.2905, 0.0), (0.058, 0.2403, 0.0), (0.04966, 0.154, 0.0), (0.06885, 0.1187, 0.0), (0.1372, 0.04423, 0.0), (0.1452, -0.006504, 0.0), (0.1066, -0.06297, 0.0), (0.06861, -0.09927, 0.0), (0.02099, -0.1231, 0.0), (-0.002819, -0.1249, 0.0), (0.0, 0.9415, -0.02289), (0.0, 0.3142, -0.1114), (0.0, 0.5803, -0.1114), (0.09316, 0.5697, -0.1114), (0.1517, 0.4703, -0.1114), (0.3495, 0.3622, -0.1114), (0.5468, 0.2849, -0.1114), (0.4356, 0.06881, -0.1114), (0.375, -0.1686, -0.1114), (0.3173, -0.3534, -0.1114), (0.2013, -0.3798, -0.1114), (0.0, -0.4026, -0.1114), (0.4902, 0.2741, -0.02289), (0.4885, 0.532, -0.02289), (0.3446, 0.7472, -0.02289), (0.1294, 0.891, -0.02289), (0.03293, 0.2905, -0.1114), (0.058, 0.2403, -0.1114), (0.04966, 0.154, -0.1114), (0.06885, 0.1187, -0.1114), (0.1372, 0.04423, -0.1114), (0.1452, -0.006504, -0.1114), (0.1066, -0.06297, -0.1114), (0.06861, -0.09927, -0.1114), (0.02099, -0.1231, -0.1114), (-0.002819, -0.1249, -0.1114), (0.0, 0.9415, -0.07641), (0.4902, 0.2741, -0.07641), (0.4885, 0.532, -0.07641), (0.3446, 0.7472, -0.07641), (0.1294, 0.891, -0.07641), (0.4352, 0.5157, -0.02289), (0.4345, 0.2737, -0.02289), (0.3053, 0.7079, -0.02289), (0.1037, 0.8417, -0.02289), (0.0, 0.8897, -0.02289), (0.4352, 0.5157, -0.07641), (0.4345, 0.2737, -0.07641), (0.3053, 0.7079, -0.07641), (0.1037, 0.8417, -0.07641), (0.0, 0.8897, -0.07641)], [], [(0, 1, 19, 20), (1, 2, 18, 19), (2, 3, 17, 18), (3, 4, 16, 17), (4, 5, 15, 16), (5, 6, 14, 15), (6, 7, 13, 14), (7, 8, 12, 13), (9, 10, 11, 12, 8), (32, 46, 45, 31), (31, 45, 44, 30), (30, 44, 43, 29), (29, 43, 42, 28), (28, 42, 41, 27), (27, 41, 40, 26), (26, 40, 39, 25), (25, 39, 38, 24), (23, 24, 38, 37, 22), (5, 4, 28, 27), (18, 17, 43, 44), (13, 12, 38, 39), (6, 5, 27, 26), (19, 18, 44, 45), (7, 6, 26, 25), (20, 19, 45, 46), (14, 13, 39, 40), (8, 7, 25, 24), (0, 20, 46, 32), (1, 0, 32, 31), (9, 8, 24, 23), (2, 1, 31, 30), (15, 14, 40, 41), (11, 10, 22, 37), (3, 2, 30, 29), (16, 15, 41, 42), (12, 11, 37, 38), (4, 3, 29, 28), (17, 16, 42, 43), (36, 51, 50, 35), (34, 49, 48, 33), (21, 47, 51, 36), (35, 50, 49, 34), (55, 54, 59, 60), (52, 53, 58, 57), (56, 55, 60, 61), (54, 52, 57, 59), (36, 35, 54, 55), (49, 50, 59, 57), (21, 36, 55, 56), (50, 51, 60, 59), (34, 33, 53, 52), (33, 48, 58, 53), (51, 47, 61, 60), (35, 34, 52, 54), (48, 49, 57, 58)])
_uv = me_plane.uv_layers.new(name='UVMap')
_uv.uv.foreach_set('vector', [0.0, 0.0, 0.0, 0.0, 0.0, 0.0, 0.0, 0.0, 0.0, 0.0, 0.0, 0.0, 0.0, 0.0, 0.0, 0.0, 0.0, 0.0, 0.0, 0.0, 0.0, 0.0, 0.0, 0.0, 0.0, 0.0, 0.0, 0.0, 0.0, 0.0, 0.0, 0.0, 0.0, 0.0, 0.0, 0.0, 0.0, 0.0, 0.0, 0.0, 0.0, 0.0, 0.0, 0.0, 0.0, 0.0, 0.0, 0.0, 0.0, 0.0, 0.0, 0.0, 0.0, 0.0, 0.0, 0.0, 0.0, 0.0, 0.0, 0.0, 0.0, 0.0, 0.0, 0.0, 0.0, 0.0, 0.0, 0.0, 0.0, 0.0, 0.0, 0.0, 0.0, 0.0, 0.0, 0.0, 0.0, 0.0, 0.0, 0.0, 0.0, 0.0, 0.0, 0.0, 0.0, 0.0, 0.0, 0.0, 0.0, 0.0, 0.0, 0.0, 0.0, 0.0, 0.0, 0.0, 0.0, 0.0, 0.0, 0.0, 0.0, 0.0, 0.0, 0.0, 0.0, 0.0, 0.0, 0.0, 0.0, 0.0, 0.0, 0.0, 0.0, 0.0, 0.0, 0.0, 0.0, 0.0, 0.0, 0.0, 0.0, 0.0, 0.0, 0.0, 0.0, 0.0, 0.0, 0.0, 0.0, 0.0, 0.0, 0.0, 0.0, 0.0, 0.0, 0.0, 0.0, 0.0, 0.0, 0.0, 0.0, 0.0, 0.0, 0.0, 0.0, 0.0, 0.0, 0.0, 0.0, 0.0, 0.0, 0.0, 0.0, 0.0, 0.0, 0.0, 0.0, 0.0, 0.0, 0.0, 0.0, 0.0, 0.0, 0.0, 0.0, 0.0, 0.0, 0.0, 0.0, 0.0, 0.0, 0.0, 0.0, 0.0, 0.0, 0.0, 0.0, 0.0, 0.0, 0.0, 0.0, 0.0, 0.0, 0.0, 0.0, 0.0, 0.0, 0.0, 0.0, 0.0, 0.0, 0.0, 0.0, 0.0, 0.0, 0.0, 0.0, 0.0, 0.0, 0.0, 0.0, 0.0, 0.0, 0.0, 0.0, 0.0, 0.0, 0.0, 0.0, 0.0, 0.0, 0.0, 0.0, 0.0, 0.0, 0.0, 0.0, 0.0, 0.0, 0.0, 0.0, 0.0, 0.0, 0.0, 0.0, 0.0, 0.0, 0.0, 0.0, 0.0, 0.0, 0.0, 0.0, 0.0, 0.0, 0.0, 0.0, 0.0, 0.0, 0.0, 0.0, 0.0, 0.0, 0.0, 0.0, 0.0, 0.0, 0.0, 0.0, 0.0, 0.0, 0.0, 0.0, 0.0, 0.0, 0.0, 0.0, 0.0, 0.0, 0.0, 0.0, 0.0, 0.0, 0.0, 0.0, 0.0, 0.0, 0.0, 0.0, 0.0, 0.0, 0.0, 0.0, 0.0, 0.0, 0.0, 0.0, 0.0, 0.0, 0.0, 0.0, 0.0, 0.0, 0.0, 0.0, 0.0, 0.0, 0.0, 0.0, 0.0, 0.0, 0.0, 0.0, 0.0, 0.0, 0.0, 0.0, 0.0, 0.0, 0.0, 0.0, 0.0, 0.0, 0.0, 0.0, 0.0, 0.0, 0.0, 0.0, 0.0, 0.0, 0.0, 0.0, 0.0, 0.0, 0.0, 0.0, 0.0, 0.0, 0.0, 0.0, 0.0, 0.0, 0.0, 0.0, 0.0, 0.0, 0.0, 0.0, 0.0, 0.0, 0.0, 0.0, 0.0, 0.0, 0.0, 0.0, 0.0, 0.0, 0.0, 0.0, 0.0, 0.0, 0.0, 0.0, 0.0, 0.0, 0.0, 0.0, 0.0, 0.0, 0.0, 0.0, 0.0, 0.0, 0.0, 0.0, 0.0, 0.0, 0.0, 0.0, 0.0, 0.0, 0.0, 0.0, 0.0, 0.0, 0.0, 0.0, 0.0, 0.0, 0.0, 0.0, 0.0, 0.0, 0.0, 0.0, 0.0, 0.0, 0.0, 0.0, 0.0, 0.0, 0.0, 0.0, 0.0, 0.0, 0.0, 0.0, 0.0, 0.0, 0.0, 0.0, 0.0, 0.0, 0.0, 0.0, 0.0, 0.0, 0.0, 0.0, 0.0, 0.0, 0.0, 0.0, 0.0, 0.0, 0.0, 0.0, 0.0, 0.0, 0.0, 0.0, 0.0, 0.0, 0.0, 0.0, 0.0, 0.0, 0.0, 0.0, 0.0, 0.0, 0.0, 0.0, 0.0, 0.0, 0.0, 0.0, 0.0, 0.0, 0.0, 0.0, 0.0, 0.0, 0.0, 0.0, 0.0, 0.0, 0.0, 0.0, 0.0, 0.0, 0.0])
me_plane.update()
me_circle_004 = bpy.data.meshes.new('Circle.004')
me_circle_004.from_pydata([(0.0, -0.1488, 0.0), (0.05693, -0.1374, 0.0), (-0.1488, 0.0, -0.02129), (-0.1374, 0.05693, -0.02129), (-0.1052, 0.1052, -0.02129), (-0.05693, 0.1374, -0.02129), (0.0, 0.1488, -0.02129), (0.05693, 0.1374, 0.0), (0.0, 0.1488, 0.0), (-0.05693, 0.1374, 0.0), (-0.1052, 0.1052, 0.0), (-0.1374, 0.05693, 0.0), (-0.1488, 0.0, 0.0), (-0.1374, -0.05693, 0.0), (-0.1052, -0.1052, 0.0), (-0.05693, -0.1374, 0.0), (0.0, -0.1488, 0.0), (0.05693, -0.1374, 0.0), (0.05693, 0.1374, -0.02129), (0.05693, -0.1374, -0.02129), (0.0, -0.1488, -0.02129), (-0.05693, -0.1374, -0.02129), (-0.1052, -0.1052, -0.02129), (0.05693, 0.1374, 0.0), (0.0, 0.1488, 0.0), (-0.05693, 0.1374, 0.0), (-0.1052, 0.1052, 0.0), (-0.1374, 0.05693, 0.0), (-0.1488, 0.0, 0.0), (-0.1374, -0.05693, 0.0), (-0.1052, -0.1052, 0.0), (-0.05693, -0.1374, 0.0), (0.0, -0.1488, 0.0), (0.05693, -0.1374, 0.0), (-0.1374, -0.05693, -0.02129), (-0.1488, 0.0, -0.02129), (-0.1374, 0.05693, -0.02129), (-0.1052, 0.1052, -0.02129), (-0.05693, 0.1374, -0.02129), (0.05693, 0.1374, 0.0), (0.0, 0.1488, 0.0), (-0.05693, 0.1374, 0.0), (-0.1052, 0.1052, 0.0), (-0.1374, 0.05693, 0.0), (-0.1488, 0.0, 0.0), (-0.1374, -0.05693, 0.0), (-0.1052, -0.1052, 0.0), (-0.05693, -0.1374, 0.0), (0.0, -0.1488, 0.0), (0.05693, -0.1374, 0.0), (0.0, 0.1488, -0.02129), (0.05693, 0.1374, -0.02129), (0.05693, -0.1374, -0.02129), (0.0, -0.1488, -0.02129), (-0.05693, -0.1374, -0.02129), (0.05693, 0.1374, 0.0), (0.0, 0.1488, 0.0), (-0.05693, 0.1374, 0.0), (-0.1052, 0.1052, 0.0), (-0.1374, 0.05693, 0.0), (-0.1488, 0.0, 0.0), (-0.1374, -0.05693, 0.0), (-0.1052, -0.1052, 0.0), (-0.05693, -0.1374, 0.0), (0.0, -0.1488, 0.0), (0.05693, -0.1374, 0.0), (-0.1052, -0.1052, -0.02129), (-0.1374, -0.05693, -0.02129), (-0.1488, 0.0, -0.02129), (-0.1374, 0.05693, -0.02129), (-0.1052, 0.1052, -0.02129), (0.05693, 0.1374, 0.0), (0.0, 0.1488, 0.0), (-0.05693, 0.1374, 0.0), (-0.1052, 0.1052, 0.0), (-0.1374, 0.05693, 0.0), (-0.1488, 0.0, 0.0), (-0.1374, -0.05693, 0.0), (-0.1052, -0.1052, 0.0), (-0.05693, -0.1374, 0.0), (0.0, -0.1269, 0.0), (0.04857, -0.1172, 0.0), (-0.05693, 0.1374, -0.02129), (0.0, 0.1488, -0.02129), (0.05693, 0.1374, -0.02129), (0.05693, -0.1374, -0.02129), (0.0, -0.1488, -0.02129), (0.04857, 0.1172, 0.0), (0.0, 0.1269, 0.0), (-0.04857, 0.1172, 0.0), (-0.08974, 0.08974, 0.0), (-0.1172, 0.04857, 0.0), (-0.1269, 0.0, 0.0), (-0.1172, -0.04857, 0.0), (-0.08974, -0.08974, 0.0), (-0.04857, -0.1172, 0.0), (-0.1374, -0.05693, -0.02129), (-0.1052, -0.1052, -0.02129), (-0.05693, -0.1374, -0.02129), (0.0, -0.1488, -0.02129), (0.05693, -0.1374, -0.02129), (0.05693, 0.1374, -0.02129), (0.0, 0.1488, -0.02129), (-0.05693, 0.1374, -0.02129), (-0.1052, 0.1052, -0.02129), (-0.1374, 0.05693, -0.02129), (-0.1488, 0.0, -0.02129), (-0.1374, -0.05693, -0.02129), (-0.1052, -0.1052, -0.02129), (-0.05693, -0.1374, -0.02129), (0.0, -0.1488, -0.02129), (0.05693, -0.1374, -0.02129), (0.05693, 0.1374, -0.02129), (0.0, 0.1488, -0.02129), (-0.05693, 0.1374, -0.02129), (-0.1052, 0.1052, -0.02129), (-0.1374, 0.05693, -0.02129), (-0.1488, 0.0, -0.02129), (-0.1374, -0.05693, -0.02129), (-0.1052, -0.1052, -0.02129), (-0.05693, -0.1374, -0.02129), (0.0, -0.1269, -0.02129), (0.04857, -0.1172, -0.02129), (0.04857, 0.1172, -0.02129), (0.0, 0.1269, -0.02129), (-0.04857, 0.1172, -0.02129), (-0.08974, 0.08974, -0.02129), (-0.1172, 0.04857, -0.02129), (-0.1269, 0.0, -0.02129), (-0.1172, -0.04857, -0.02129), (-0.08974, -0.08974, -0.02129), (-0.04857, -0.1172, -0.02129)], [], [(1, 17, 16, 0), (0, 16, 31, 15), (9, 25, 24, 8), (3, 4, 104, 105), (10, 26, 25, 9), (4, 5, 103, 104), (11, 27, 26, 10), (5, 6, 102, 103), (12, 28, 27, 11), (20, 98, 109, 99), (13, 29, 28, 12), (19, 20, 99, 100), (14, 30, 29, 13), (6, 18, 101, 102), (15, 31, 30, 14), (8, 24, 23, 7), (98, 97, 108, 109), (31, 47, 46, 30), (24, 40, 39, 23), (17, 33, 32, 16), (16, 32, 47, 31), (25, 41, 40, 24), (97, 96, 107, 108), (26, 42, 41, 25), (96, 2, 106, 107), (27, 43, 42, 26), (2, 3, 105, 106), (28, 44, 43, 27), (22, 34, 96, 97), (29, 45, 44, 28), (34, 35, 2, 96), (30, 46, 45, 29), (44, 60, 59, 43), (35, 36, 3, 2), (45, 61, 60, 44), (36, 37, 4, 3), (46, 62, 61, 45), (37, 38, 5, 4), (47, 63, 62, 46), (40, 56, 55, 39), (33, 49, 48, 32), (32, 48, 63, 47), (41, 57, 56, 40), (38, 50, 6, 5), (42, 58, 57, 41), (53, 21, 98, 20), (43, 59, 58, 42), (52, 53, 20, 19), (58, 74, 73, 57), (50, 51, 18, 6), (59, 75, 74, 58), (21, 22, 97, 98), (60, 76, 75, 59), (83, 84, 51, 50), (61, 77, 76, 60), (54, 66, 22, 21), (62, 78, 77, 61), (66, 67, 34, 22), (63, 79, 78, 62), (56, 72, 71, 55), (49, 65, 64, 48), (48, 64, 79, 63), (57, 73, 72, 56), (67, 68, 35, 34), (75, 91, 90, 74), (68, 69, 36, 35), (76, 92, 91, 75), (69, 70, 37, 36), (77, 93, 92, 76), (70, 82, 38, 37), (78, 94, 93, 77), (82, 83, 50, 38), (79, 95, 94, 78), (72, 88, 87, 71), (65, 81, 80, 64), (64, 80, 95, 79), (73, 89, 88, 72), (86, 54, 21, 53), (74, 90, 89, 73), (85, 86, 53, 52), (104, 103, 114, 115), (105, 104, 115, 116), (106, 105, 116, 117), (107, 106, 117, 118), (108, 107, 118, 119), (109, 108, 119, 120), (102, 101, 112, 113), (100, 99, 110, 111), (99, 109, 120, 110), (103, 102, 113, 114), (116, 115, 126, 127), (117, 116, 127, 128), (118, 117, 128, 129), (119, 118, 129, 130), (120, 119, 130, 131), (113, 112, 123, 124), (111, 110, 121, 122), (110, 120, 131, 121), (114, 113, 124, 125), (115, 114, 125, 126), (92, 93, 129, 128), (65, 49, 100, 111), (10, 9, 82, 70), (39, 55, 101, 18), (93, 94, 130, 129), (80, 81, 122, 121), (11, 10, 70, 69), (94, 95, 131, 130), (12, 11, 69, 68), (23, 39, 18, 51), (95, 80, 121, 131), (13, 12, 68, 67), (81, 65, 111, 122), (14, 13, 67, 66), (49, 33, 19, 100), (1, 0, 86, 85), (15, 14, 66, 54), (0, 15, 54, 86), (33, 17, 52, 19), (87, 88, 124, 123), (88, 89, 125, 124), (55, 71, 112, 101), (89, 90, 126, 125), (17, 1, 85, 52), (90, 91, 127, 126), (7, 23, 51, 84), (8, 7, 84, 83), (91, 92, 128, 127), (9, 8, 83, 82), (71, 87, 123, 112)])
_uv = me_circle_004.uv_layers.new(name='UVMap')
_uv.uv.foreach_set('vector', [0.0, 0.0, 0.0, 0.0, 0.0, 0.0, 0.0, 0.0, 0.0, 0.0, 0.0, 0.0, 0.0, 0.0, 0.0, 0.0, 0.0, 0.0, 0.0, 0.0, 0.0, 0.0, 0.0, 0.0, 0.0, 0.0, 0.0, 0.0, 0.0, 0.0, 0.0, 0.0, 0.0, 0.0, 0.0, 0.0, 0.0, 0.0, 0.0, 0.0, 0.0, 0.0, 0.0, 0.0, 0.0, 0.0, 0.0, 0.0, 0.0, 0.0, 0.0, 0.0, 0.0, 0.0, 0.0, 0.0, 0.0, 0.0, 0.0, 0.0, 0.0, 0.0, 0.0, 0.0, 0.0, 0.0, 0.0, 0.0, 0.0, 0.0, 0.0, 0.0, 0.0, 0.0, 0.0, 0.0, 0.0, 0.0, 0.0, 0.0, 0.0, 0.0, 0.0, 0.0, 0.0, 0.0, 0.0, 0.0, 0.0, 0.0, 0.0, 0.0, 0.0, 0.0, 0.0, 0.0, 0.0, 0.0, 0.0, 0.0, 0.0, 0.0, 0.0, 0.0, 0.0, 0.0, 0.0, 0.0, 0.0, 0.0, 0.0, 0.0, 0.0, 0.0, 0.0, 0.0, 0.0, 0.0, 0.0, 0.0, 0.0, 0.0, 0.0, 0.0, 0.0, 0.0, 0.0, 0.0, 0.0, 0.0, 0.0, 0.0, 0.0, 0.0, 0.0, 0.0, 0.0, 0.0, 0.0, 0.0, 0.0, 0.0, 0.0, 0.0, 0.0, 0.0, 0.0, 0.0, 0.0, 0.0, 0.0, 0.0, 0.0, 0.0, 0.0, 0.0, 0.0, 0.0, 0.0, 0.0, 0.0, 0.0, 0.0, 0.0, 0.0, 0.0, 0.0, 0.0, 0.0, 0.0, 0.0, 0.0, 0.0, 0.0, 0.0, 0.0, 0.0, 0.0, 0.0, 0.0, 0.0, 0.0, 0.0, 0.0, 0.0, 0.0, 0.0, 0.0, 0.0, 0.0, 0.0, 0.0, 0.0, 0.0, 0.0, 0.0, 0.0, 0.0, 0.0, 0.0, 0.0, 0.0, 0.0, 0.0, 0.0, 0.0, 0.0, 0.0, 0.0, 0.0, 0.0, 0.0, 0.0, 0.0, 0.0, 0.0, 0.0, 0.0, 0.0, 0.0, 0.0, 0.0, 0.0, 0.0, 0.0, 0.0, 0.0, 0.0, 0.0, 0.0, 0.0, 0.0, 0.0, 0.0, 0.0, 0.0, 0.0, 0.0, 0.0, 0.0, 0.0, 0.0, 0.0, 0.0, 0.0, 0.0, 0.0, 0.0, 0.0, 0.0, 0.0, 0.0, 0.0, 0.0, 0.0, 0.0, 0.0, 0.0, 0.0, 0.0, 0.0, 0.0, 0.0, 0.0, 0.0, 0.0, 0.0, 0.0, 0.0, 0.0, 0.0, 0.0, 0.0, 0.0, 0.0, 0.0, 0.0, 0.0, 0.0, 0.0, 0.0, 0.0, 0.0, 0.0, 0.0, 0.0, 0.0, 0.0, 0.0, 0.0, 0.0, 0.0, 0.0, 0.0, 0.0, 0.0, 0.0, 0.0, 0.0, 0.0, 0.0, 0.0, 0.0, 0.0, 0.0, 0.0, 0.0, 0.0, 0.0, 0.0, 0.0, 0.0, 0.0, 0.0, 0.0, 0.0, 0.0, 0.0, 0.0, 0.0, 0.0, 0.0, 0.0, 0.0, 0.0, 0.0, 0.0, 0.0, 0.0, 0.0, 0.0, 0.0, 0.0, 0.0, 0.0, 0.0, 0.0, 0.0, 0.0, 0.0, 0.0, 0.0, 0.0, 0.0, 0.0, 0.0, 0.0, 0.0, 0.0, 0.0, 0.0, 0.0, 0.0, 0.0, 0.0, 0.0, 0.0, 0.0, 0.0, 0.0, 0.0, 0.0, 0.0, 0.0, 0.0, 0.0, 0.0, 0.0, 0.0, 0.0, 0.0, 0.0, 0.0, 0.0, 0.0, 0.0, 0.0, 0.0, 0.0, 0.0, 0.0, 0.0, 0.0, 0.0, 0.0, 0.0, 0.0, 0.0, 0.0, 0.0, 0.0, 0.0, 0.0, 0.0, 0.0, 0.0, 0.0, 0.0, 0.0, 0.0, 0.0, 0.0, 0.0, 0.0, 0.0, 0.0, 0.0, 0.0, 0.0, 0.0, 0.0, 0.0, 0.0, 0.0, 0.0, 0.0, 0.0, 0.0, 0.0, 0.0, 0.0, 0.0, 0.0, 0.0, 0.0, 0.0, 0.0, 0.0, 0.0, 0.0, 0.0, 0.0, 0.0, 0.0, 0.0, 0.0, 0.0, 0.0, 0.0, 0.0, 0.0, 0.0, 0.0, 0.0, 0.0, 0.0, 0.0, 0.0, 0.0, 0.0, 0.0, 0.0, 0.0, 0.0, 0.0, 0.0, 0.0, 0.0, 0.0, 0.0, 0.0, 0.0, 0.0, 0.0, 0.0, 0.0, 0.0, 0.0, 0.0, 0.0, 0.0, 0.0, 0.0, 0.0, 0.0, 0.0, 0.0, 0.0, 0.0, 0.0, 0.0, 0.0, 0.0, 0.0, 0.0, 0.0, 0.0, 0.0, 0.0, 0.0, 0.0, 0.0, 0.0, 0.0, 0.0, 0.0, 0.0, 0.0, 0.0, 0.0, 0.0, 0.0, 0.0, 0.0, 0.0, 0.0, 0.0, 0.0, 0.0, 0.0, 0.0, 0.0, 0.0, 0.0, 0.0, 0.0, 0.0, 0.0, 0.0, 0.0, 0.0, 0.0, 0.0, 0.0, 0.0, 0.0, 0.0, 0.0, 0.0, 0.0, 0.0, 0.0, 0.0, 0.0, 0.0, 0.0, 0.0, 0.0, 0.0, 0.0, 0.0, 0.0, 0.0, 0.0, 0.0, 0.0, 0.0, 0.0, 0.0, 0.0, 0.0, 0.0, 0.0, 0.0, 0.0, 0.0, 0.0, 0.0, 0.0, 0.0, 0.0, 0.0, 0.0, 0.0, 0.0, 0.0, 0.0, 0.0, 0.0, 0.0, 0.0, 0.0, 0.0, 0.0, 0.0, 0.0, 0.0, 0.0, 0.0, 0.0, 0.0, 0.0, 0.0, 0.0, 0.0, 0.0, 0.0, 0.0, 0.0, 0.0, 0.0, 0.0, 0.0, 0.0, 0.0, 0.0, 0.0, 0.0, 0.0, 0.0, 0.0, 0.0, 0.0, 0.0, 0.0, 0.0, 0.0, 0.0, 0.0, 0.0, 0.0, 0.0, 0.0, 0.0, 0.0, 0.0, 0.0, 0.0, 0.0, 0.0, 0.0, 0.0, 0.0, 0.0, 0.0, 0.0, 0.0, 0.0, 0.0, 0.0, 0.0, 0.0, 0.0, 0.0, 0.0, 0.0, 0.0, 0.0, 0.0, 0.0, 0.0, 0.0, 0.0, 0.0, 0.0, 0.0, 0.0, 0.0, 0.0, 0.0, 0.0, 0.0, 0.0, 0.0, 0.0, 0.0, 0.0, 0.0, 0.0, 0.0, 0.0, 0.0, 0.0, 0.0, 0.0, 0.0, 0.0, 0.0, 0.0, 0.0, 0.0, 0.0, 0.0, 0.0, 0.0, 0.0, 0.0, 0.0, 0.0, 0.0, 0.0, 0.0, 0.0, 0.0, 0.0, 0.0, 0.0, 0.0, 0.0, 0.0, 0.0, 0.0, 0.0, 0.0, 0.0, 0.0, 0.0, 0.0, 0.0, 0.0, 0.0, 0.0, 0.0, 0.0, 0.0, 0.0, 0.0, 0.0, 0.0, 0.0, 0.0, 0.0, 0.0, 0.0, 0.0, 0.0, 0.0, 0.0, 0.0, 0.0, 0.0, 0.0, 0.0, 0.0, 0.0, 0.0, 0.0, 0.0, 0.0, 0.0, 0.0, 0.0, 0.0, 0.0, 0.0, 0.0, 0.0, 0.0, 0.0, 0.0, 0.0, 0.0, 0.0, 0.0, 0.0, 0.0, 0.0, 0.0, 0.0, 0.0, 0.0, 0.0, 0.0, 0.0, 0.0, 0.0, 0.0, 0.0, 0.0, 0.0, 0.0, 0.0, 0.0, 0.0, 0.0, 0.0, 0.0, 0.0, 0.0, 0.0, 0.0, 0.0, 0.0, 0.0, 0.0, 0.0, 0.0, 0.0, 0.0, 0.0, 0.0, 0.0, 0.0, 0.0, 0.0, 0.0, 0.0, 0.0, 0.0, 0.0, 0.0, 0.0, 0.0, 0.0, 0.0, 0.0, 0.0, 0.0, 0.0, 0.0, 0.0, 0.0, 0.0, 0.0, 0.0, 0.0, 0.0, 0.0, 0.0, 0.0, 0.0, 0.0, 0.0, 0.0, 0.0, 0.0, 0.0, 0.0, 0.0, 0.0, 0.0, 0.0, 0.0, 0.0, 0.0, 0.0, 0.0, 0.0, 0.0, 0.0, 0.0, 0.0, 0.0, 0.0, 0.0, 0.0, 0.0, 0.0, 0.0, 0.0, 0.0, 0.0, 0.0, 0.0, 0.0, 0.0, 0.0, 0.0, 0.0, 0.0, 0.0, 0.0, 0.0, 0.0, 0.0, 0.0, 0.0, 0.0, 0.0, 0.0, 0.0, 0.0, 0.0, 0.0, 0.0, 0.0, 0.0, 0.0, 0.0, 0.0, 0.0, 0.0, 0.0, 0.0, 0.0, 0.0, 0.0, 0.0, 0.0, 0.0, 0.0, 0.0, 0.0, 0.0, 0.0, 0.0, 0.0, 0.0, 0.0, 0.0, 0.0, 0.0, 0.0, 0.0, 0.0, 0.0, 0.0, 0.0, 0.0, 0.0, 0.0, 0.0, 0.0, 0.0, 0.0, 0.0, 0.0, 0.0, 0.0, 0.0, 0.0, 0.0, 0.0, 0.0, 0.0, 0.0, 0.0, 0.0, 0.0, 0.0, 0.0, 0.0, 0.0, 0.0, 0.0, 0.0, 0.0, 0.0, 0.0, 0.0, 0.0, 0.0, 0.0, 0.0, 0.0, 0.0, 0.0, 0.0, 0.0, 0.0, 0.0, 0.0, 0.0, 0.0, 0.0, 0.0, 0.0, 0.0, 0.0, 0.0, 0.0, 0.0, 0.0, 0.0, 0.0, 0.0, 0.0, 0.0, 0.0, 0.0, 0.0, 0.0, 0.0, 0.0, 0.0, 0.0, 0.0, 0.0, 0.0, 0.0, 0.0, 0.0, 0.0, 0.0, 0.0, 0.0, 0.0, 0.0, 0.0, 0.0, 0.0, 0.0, 0.0, 0.0, 0.0, 0.0, 0.0, 0.0, 0.0, 0.0, 0.0, 0.0, 0.0, 0.0, 0.0, 0.0, 0.0, 0.0, 0.0, 0.0, 0.0, 0.0, 0.0, 0.0, 0.0, 0.0, 0.0, 0.0, 0.0, 0.0, 0.0, 0.0, 0.0, 0.0, 0.0, 0.0, 0.0, 0.0, 0.0, 0.0, 0.0, 0.0, 0.0, 0.0, 0.0, 0.0, 0.0, 0.0, 0.0, 0.0, 0.0, 0.0, 0.0, 0.0, 0.0, 0.0, 0.0, 0.0, 0.0, 0.0])
me_circle_004.update()

# ---- objects
ob_cube = bpy.data.objects.new('Cube', me_cube)
ob_light = bpy.data.objects.new('Light', light_light)
ob_camera = bpy.data.objects.new('Camera', cam_camera)
ob_circle = bpy.data.objects.new('Circle', me_circle_001)
ob_circle_001 = bpy.data.objects.new('Circle.001', me_circle_002)
ob_plane = bpy.data.objects.new('Plane', me_plane)
ob_circle_002 = bpy.data.objects.new('Circle.002', me_circle_004)

# ---- transforms, parenting, visibility, modifiers, constraints
ob_cube.location = (0.0, 0.0, 0.0)
ob_cube.lock_rotations_4d = False
ob_cube.empty_display_type = 'ARROWS'
ob_cube.lineart.crease_threshold = 0.0
_m = ob_cube.modifiers.new('Mirror', 'MIRROR')
_m.use_axis = (True, True, False)
ob_light.location = (4.076, 1.005, 5.904)
ob_light.rotation_euler = (0.6503, 0.05522, 1.866)
ob_light.lock_rotations_4d = False
ob_light.empty_display_type = 'ARROWS'
ob_light.color = (0.0, 0.0, 0.0, 0.0)
ob_light.lineart.crease_threshold = 0.0
ob_camera.location = (7.359, -6.926, 4.958)
ob_camera.rotation_euler = (1.109, 0.0, 0.8149)
ob_camera.lock_rotations_4d = False
ob_camera.empty_display_type = 'ARROWS'
ob_camera.color = (0.0, 0.0, 0.0, 0.0)
ob_camera.display_type = 'WIRE'
ob_camera.lineart.crease_threshold = 0.0
ob_circle.location = (0.0, 0.0, 0.0)
ob_circle.rotation_euler = (1.571, 2.22e-16, 2.22e-16)
_m = ob_circle.modifiers.new('Mirror', 'MIRROR')
_m.use_axis = (True, False, True)
_m.use_clip = True
ob_circle_001.location = (0.0, 0.0, 0.0)
ob_circle_001.rotation_euler = (1.571, -0.5236, -7.757e-08)
_m = ob_circle_001.modifiers.new('Mirror', 'MIRROR')
_m.use_axis = (False, False, True)
ob_plane.location = (-1.512, -0.07918, 0.9772)
ob_plane.rotation_euler = (1.478, -0.2247, 4.393)
ob_plane.scale = (0.4153, 0.4153, 0.4153)
_m = ob_plane.modifiers.new('Mirror', 'MIRROR')
_m.use_clip = True
ob_circle_002.location = (-1.222, 0.04751, 1.321)
ob_circle_002.scale = (1.896, 1.896, 1.896)

# ---- collection membership
col_collection.objects.link(ob_cube)
col_collection.objects.link(ob_light)
col_collection.objects.link(ob_camera)
col_collection.objects.link(ob_circle)
col_collection.objects.link(ob_circle_001)
col_collection.objects.link(ob_plane)
col_collection.objects.link(ob_circle_002)

# ---- scene / render settings (as saved in the file)
scene.camera = ob_camera
scene.frame_start = 1; scene.frame_end = 250; scene.frame_set(1)
scene.render.engine = 'BLENDER_EEVEE_NEXT'
scene.cycles.sampling_pattern = 'TABULATED_SOBOL'
scene.cycles.use_light_tree = False
scene.view_settings.view_transform = 'Filmic'
bpy.context.view_layer.update()
